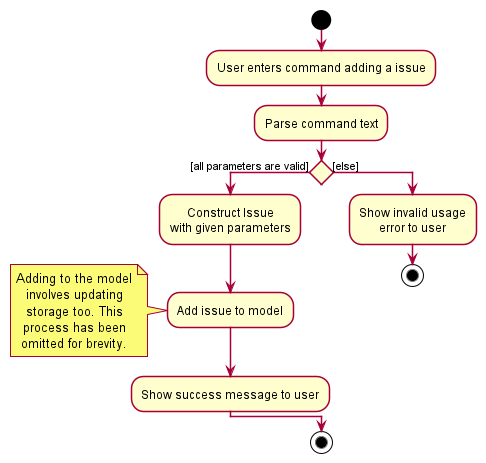

The diagram above was rendered by PlantUML. Its source (embedded in the PNG):
@startuml
!include ../style.puml
start
:User enters command adding a issue;
:Parse command text;
if () then ([all parameters are valid])
:Construct Issue
with given parameters;
:Add issue to model;
note left
Adding to the model
involves updating
storage too. This
process has been
omitted for brevity.
end note
:Show success message to user;
else ([else])
:Show invalid usage
error to user;
stop
endif

'Since the beta syntax does not support placing the condition outside the
'diamond we place it as the true branch instead.

'if () then ([command commits AddressBook])
'    :Purge redundant states;
'    :Save AddressBook to
'    addressBookStateList;
'else ([else])
'endif
stop
@enduml